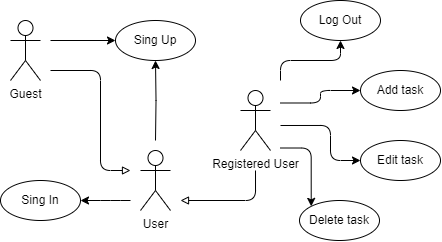

The diagram above was exported from draw.io. Its source (the exported page's mxGraphModel, read from the mxfile embedded in the PNG):
<mxGraphModel dx="574" dy="592" grid="1" gridSize="10" guides="1" tooltips="1" connect="1" arrows="1" fold="1" page="1" pageScale="1" pageWidth="850" pageHeight="1100" math="0" shadow="0">
  <root>
    <mxCell id="0" />
    <mxCell id="1" parent="0" />
    <mxCell id="9FcGNFMPz5s4mzh8iLHK-14" value="" style="rounded=0;whiteSpace=wrap;html=1;fillColor=none;strokeColor=none;" vertex="1" parent="1">
      <mxGeometry x="540" y="170" width="50" height="90" as="geometry" />
    </mxCell>
    <mxCell id="9FcGNFMPz5s4mzh8iLHK-20" style="edgeStyle=orthogonalEdgeStyle;rounded=1;orthogonalLoop=1;jettySize=auto;html=1;entryX=1;entryY=0.5;entryDx=0;entryDy=0;" edge="1" parent="1" target="9FcGNFMPz5s4mzh8iLHK-5">
      <mxGeometry relative="1" as="geometry">
        <mxPoint x="440" y="290" as="sourcePoint" />
        <Array as="points">
          <mxPoint x="420" y="290" />
          <mxPoint x="420" y="290" />
        </Array>
      </mxGeometry>
    </mxCell>
    <mxCell id="9FcGNFMPz5s4mzh8iLHK-22" style="edgeStyle=orthogonalEdgeStyle;rounded=0;orthogonalLoop=1;jettySize=auto;html=1;entryX=0.5;entryY=1;entryDx=0;entryDy=0;" edge="1" parent="1" target="9FcGNFMPz5s4mzh8iLHK-3">
      <mxGeometry relative="1" as="geometry">
        <mxPoint x="465" y="230" as="sourcePoint" />
      </mxGeometry>
    </mxCell>
    <mxCell id="9FcGNFMPz5s4mzh8iLHK-1" value="User" style="shape=umlActor;verticalLabelPosition=bottom;verticalAlign=top;html=1;outlineConnect=0;" vertex="1" parent="1">
      <mxGeometry x="450" y="240" width="30" height="60" as="geometry" />
    </mxCell>
    <mxCell id="9FcGNFMPz5s4mzh8iLHK-23" style="rounded=0;orthogonalLoop=1;jettySize=auto;html=1;entryX=0;entryY=0.5;entryDx=0;entryDy=0;" edge="1" parent="1" target="9FcGNFMPz5s4mzh8iLHK-3">
      <mxGeometry relative="1" as="geometry">
        <mxPoint x="360" y="130" as="sourcePoint" />
      </mxGeometry>
    </mxCell>
    <mxCell id="9FcGNFMPz5s4mzh8iLHK-2" value="Guest" style="shape=umlActor;verticalLabelPosition=bottom;verticalAlign=top;html=1;outlineConnect=0;" vertex="1" parent="1">
      <mxGeometry x="320" y="110" width="30" height="60" as="geometry" />
    </mxCell>
    <mxCell id="9FcGNFMPz5s4mzh8iLHK-3" value="Sing Up" style="ellipse;whiteSpace=wrap;html=1;" vertex="1" parent="1">
      <mxGeometry x="425" y="110" width="80" height="40" as="geometry" />
    </mxCell>
    <mxCell id="9FcGNFMPz5s4mzh8iLHK-4" value="Registered&amp;nbsp;User" style="shape=umlActor;verticalLabelPosition=bottom;verticalAlign=top;html=1;outlineConnect=0;" vertex="1" parent="1">
      <mxGeometry x="550" y="180" width="30" height="60" as="geometry" />
    </mxCell>
    <mxCell id="9FcGNFMPz5s4mzh8iLHK-5" value="Sing In" style="ellipse;whiteSpace=wrap;html=1;" vertex="1" parent="1">
      <mxGeometry x="310" y="270" width="80" height="40" as="geometry" />
    </mxCell>
    <mxCell id="9FcGNFMPz5s4mzh8iLHK-6" value="Log Out" style="ellipse;whiteSpace=wrap;html=1;" vertex="1" parent="1">
      <mxGeometry x="610" y="90" width="80" height="40" as="geometry" />
    </mxCell>
    <mxCell id="9FcGNFMPz5s4mzh8iLHK-7" value="Add task" style="ellipse;whiteSpace=wrap;html=1;" vertex="1" parent="1">
      <mxGeometry x="670" y="160" width="80" height="40" as="geometry" />
    </mxCell>
    <mxCell id="9FcGNFMPz5s4mzh8iLHK-8" value="Edit task" style="ellipse;whiteSpace=wrap;html=1;" vertex="1" parent="1">
      <mxGeometry x="670" y="230" width="80" height="40" as="geometry" />
    </mxCell>
    <mxCell id="9FcGNFMPz5s4mzh8iLHK-9" value="Delete task" style="ellipse;whiteSpace=wrap;html=1;" vertex="1" parent="1">
      <mxGeometry x="609" y="290" width="80" height="40" as="geometry" />
    </mxCell>
    <mxCell id="9FcGNFMPz5s4mzh8iLHK-15" style="edgeStyle=orthogonalEdgeStyle;rounded=1;orthogonalLoop=1;jettySize=auto;html=1;exitX=1;exitY=0;exitDx=0;exitDy=0;entryX=0.5;entryY=1;entryDx=0;entryDy=0;" edge="1" parent="1" source="9FcGNFMPz5s4mzh8iLHK-14" target="9FcGNFMPz5s4mzh8iLHK-6">
      <mxGeometry relative="1" as="geometry" />
    </mxCell>
    <mxCell id="9FcGNFMPz5s4mzh8iLHK-16" style="edgeStyle=orthogonalEdgeStyle;rounded=1;orthogonalLoop=1;jettySize=auto;html=1;exitX=1;exitY=0.25;exitDx=0;exitDy=0;entryX=0;entryY=0.5;entryDx=0;entryDy=0;" edge="1" parent="1" source="9FcGNFMPz5s4mzh8iLHK-14" target="9FcGNFMPz5s4mzh8iLHK-7">
      <mxGeometry relative="1" as="geometry" />
    </mxCell>
    <mxCell id="9FcGNFMPz5s4mzh8iLHK-17" style="edgeStyle=orthogonalEdgeStyle;rounded=1;orthogonalLoop=1;jettySize=auto;html=1;exitX=1;exitY=0.5;exitDx=0;exitDy=0;entryX=0;entryY=0.5;entryDx=0;entryDy=0;" edge="1" parent="1" source="9FcGNFMPz5s4mzh8iLHK-14" target="9FcGNFMPz5s4mzh8iLHK-8">
      <mxGeometry relative="1" as="geometry">
        <Array as="points">
          <mxPoint x="640" y="215" />
          <mxPoint x="640" y="250" />
        </Array>
      </mxGeometry>
    </mxCell>
    <mxCell id="9FcGNFMPz5s4mzh8iLHK-18" style="rounded=1;orthogonalLoop=1;jettySize=auto;html=1;exitX=1;exitY=0.75;exitDx=0;exitDy=0;entryX=0;entryY=0;entryDx=0;entryDy=0;edgeStyle=orthogonalEdgeStyle;" edge="1" parent="1" source="9FcGNFMPz5s4mzh8iLHK-14" target="9FcGNFMPz5s4mzh8iLHK-9">
      <mxGeometry relative="1" as="geometry" />
    </mxCell>
    <mxCell id="9FcGNFMPz5s4mzh8iLHK-19" style="edgeStyle=orthogonalEdgeStyle;rounded=1;orthogonalLoop=1;jettySize=auto;html=1;exitX=0.5;exitY=1;exitDx=0;exitDy=0;endArrow=block;endFill=0;" edge="1" parent="1" source="9FcGNFMPz5s4mzh8iLHK-14">
      <mxGeometry relative="1" as="geometry">
        <mxPoint x="490" y="290" as="targetPoint" />
        <Array as="points">
          <mxPoint x="565" y="290" />
          <mxPoint x="490" y="290" />
        </Array>
      </mxGeometry>
    </mxCell>
    <mxCell id="9FcGNFMPz5s4mzh8iLHK-24" style="edgeStyle=orthogonalEdgeStyle;rounded=1;orthogonalLoop=1;jettySize=auto;html=1;endArrow=block;endFill=0;" edge="1" parent="1">
      <mxGeometry relative="1" as="geometry">
        <mxPoint x="360" y="160" as="sourcePoint" />
        <mxPoint x="440" y="260" as="targetPoint" />
        <Array as="points">
          <mxPoint x="360" y="160" />
          <mxPoint x="410" y="160" />
          <mxPoint x="410" y="260" />
        </Array>
      </mxGeometry>
    </mxCell>
  </root>
</mxGraphModel>